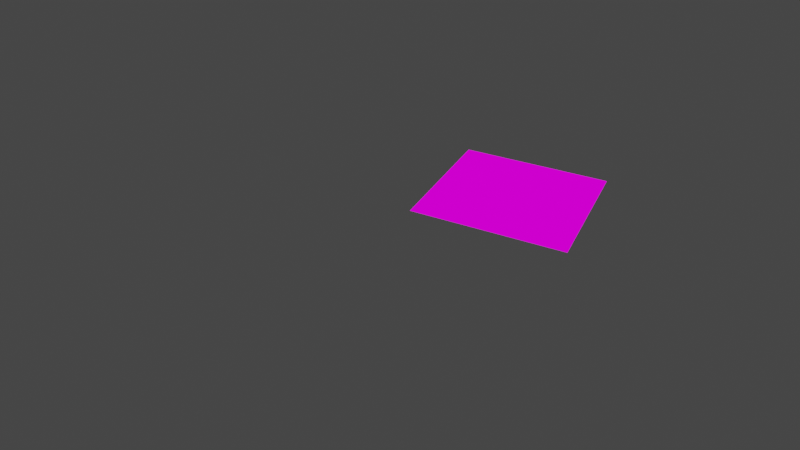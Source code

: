 # Source: Artificial_Marker.blend  (saved by Blender 2.90.8; exported with 4.5.12 LTS)
import bpy
from mathutils import Matrix  # noqa: F401  (used for matrix-valued properties, if any)

bpy.ops.wm.read_factory_settings(use_empty=True)
scene = bpy.context.scene
scene.name = 'Scene'

# ---- collections
col_collection = bpy.data.collections.new('Collection'); scene.collection.children.link(col_collection)

# ---- images (referenced by path relative to the original .blend; pixels are not part of the script)
import os
ASSET_DIR = os.environ.get("B2B_ASSET_DIR", "")  # directory of the original .blend (textures are referenced by path, not embedded)
HERE = os.path.dirname(os.path.abspath(__file__))  # packed textures are extracted next to this script under _unpacked/

def load_image(name, relpath, width, height, colorspace="sRGB"):
    """Load a texture the original file referenced (path relative to the .blend, or extracted next to this script)."""
    p = next((c for c in (os.path.join(HERE, relpath), os.path.join(ASSET_DIR, relpath)) if relpath and os.path.exists(c)), "")
    if p:
        img = bpy.data.images.load(p, check_existing=True)
        img.name = name
    else:  # same state as the original file: an image datablock whose file is absent (Cycles renders it pink)
        img = bpy.data.images.new(name, width, height)
        img.source = "FILE"
        img.filepath = "//" + (relpath or name)
    img.colorspace_settings.name = colorspace
    return img
img_aruco_png = load_image('aruco.png', 'aruco.png', 1024, 1024, 'sRGB')

# ---- materials (node trees are filled in below, after node groups)
mat_material_001 = bpy.data.materials.new('Material.001')
mat_material_001.use_transparent_shadow = False

# ---- material node trees
mat_material_001.use_nodes = True; mat_material_001.node_tree.nodes.clear()
_N = mat_material_001.node_tree.nodes; _L = mat_material_001.node_tree.links
n0 = _N.new('ShaderNodeBsdfPrincipled'); n0.name = 'Principled BSDF'; n0.location = (124, 230)
n0.distribution = 'GGX'
n0.subsurface_method = 'BURLEY'
n0.inputs[3].default_value = 1.45
n0.inputs[27].default_value = (0.0, 0.0, 0.0, 1.0)
n0.inputs[28].default_value = 1.0
n1 = _N.new('ShaderNodeOutputMaterial'); n1.name = 'Material Output'; n1.location = (414, 230)
n2 = _N.new('ShaderNodeTexImage'); n2.name = 'Image Texture'; n2.location = (-252, 163)
n2.image = img_aruco_png
_L.new(n2.outputs[0], n0.inputs[0])
_L.new(n2.outputs[0], n1.inputs[0])
n1.is_active_output = True

# ---- world
world_world = bpy.data.worlds.new('World'); scene.world = world_world
world_world.use_nodes = True; world_world.node_tree.nodes.clear()
_N = world_world.node_tree.nodes; _L = world_world.node_tree.links
n0 = _N.new('ShaderNodeOutputWorld'); n0.name = 'World Output'; n0.location = (300, 300)
n1 = _N.new('ShaderNodeBackground'); n1.name = 'Background'; n1.location = (10, 300)
n1.inputs[0].default_value = (0.05088, 0.05088, 0.05088, 1.0)
_L.new(n1.outputs[0], n0.inputs[0])
n0.is_active_output = True
world_world.color = (0.05088, 0.05088, 0.05088)
world_world.use_sun_shadow = False
world_world.sun_shadow_jitter_overblur = 0.0

# ---- cameras
cam_camera_001 = bpy.data.cameras.new('Camera.001')
cam_camera_001.lens = 34.71
cam_camera_001.show_background_images = True
cam_camera_001.lens_unit = 'FOV'

# ---- meshes
me_plane = bpy.data.meshes.new('Plane')
me_plane.from_pydata([(-1.0, -1.0, 0.0), (1.0, -1.0, 0.0), (-1.0, 1.0, 0.0), (1.0, 1.0, 0.0)], [], [(0, 1, 3, 2)])
_uv = me_plane.uv_layers.new(name='UVMap')
_uv.uv.foreach_set('vector', [0.0, 0.0, 1.0, 0.0, 1.0, 1.0, 0.0, 1.0])
me_plane.materials.append(mat_material_001)
me_plane.use_remesh_fix_poles = True
me_plane.use_remesh_preserve_attributes = False
me_plane.use_mirror_vertex_groups = False
me_plane.update()

# ---- objects
ob_top_video_fspy = bpy.data.objects.new('top video.fspy', cam_camera_001)
ob_plane = bpy.data.objects.new('Plane', me_plane)

# ---- transforms, parenting, visibility, modifiers, constraints
ob_top_video_fspy.location = (-8.582, -2.363, 4.798)
ob_top_video_fspy.rotation_euler = (1.027, -0.03021, -1.121)
ob_top_video_fspy.lineart.crease_threshold = 0.0
ob_plane.location = (0.0, 0.0, 0.0)
ob_plane.lineart.crease_threshold = 0.0

# ---- collection membership
col_collection.objects.link(ob_top_video_fspy)
col_collection.objects.link(ob_plane)

# ---- scene / render settings (as saved in the file)
scene.camera = ob_top_video_fspy
scene.frame_start = 1; scene.frame_end = 250; scene.frame_set(1)
scene.render.engine = 'BLENDER_EEVEE_NEXT'
scene.render.image_settings.file_format = 'FFMPEG'
scene.render.image_settings.color_mode = 'RGB'
scene.render.resolution_x = 1280
scene.render.resolution_y = 720
scene.render.film_transparent = True
scene.cycles.use_denoising = False
scene.cycles.samples = 128
scene.cycles.sampling_pattern = 'TABULATED_SOBOL'
scene.cycles.use_adaptive_sampling = False
scene.cycles.use_light_tree = False
scene.view_settings.view_transform = 'Filmic'
bpy.context.view_layer.update()

# ---- added for rendering (the .blend has no usable light): sun
light_auto_sun = bpy.data.lights.new('AutoSun', 'SUN')
light_auto_sun.energy = 3.0
light_auto_sun.angle = 0.0523599
ob_auto_sun = bpy.data.objects.new('AutoSun', light_auto_sun)
scene.collection.objects.link(ob_auto_sun)
ob_auto_sun.rotation_euler = (0.872665, 0.174533, 0.523599)
bpy.context.view_layer.update()
